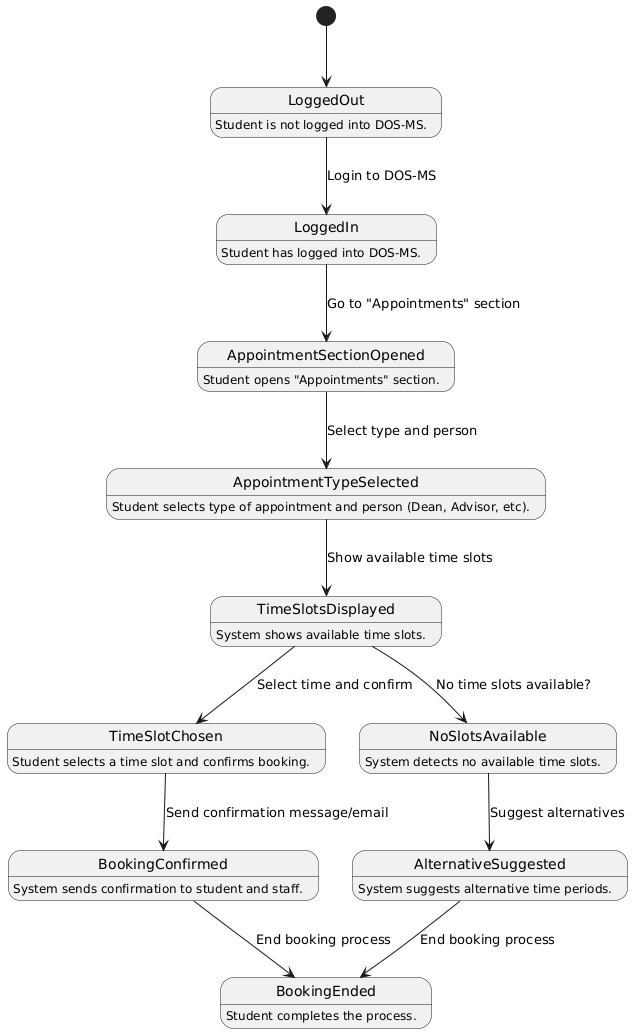

The diagram above was rendered by PlantUML. Its source (embedded in the PNG):
@startuml
[*] --> LoggedOut

LoggedOut : Student is not logged into DOS-MS.

LoggedIn : Student has logged into DOS-MS.
AppointmentSectionOpened : Student opens "Appointments" section.
AppointmentTypeSelected : Student selects type of appointment and person (Dean, Advisor, etc).
TimeSlotsDisplayed : System shows available time slots.
TimeSlotChosen : Student selects a time slot and confirms booking.
BookingConfirmed : System sends confirmation to student and staff.
NoSlotsAvailable : System detects no available time slots.
AlternativeSuggested : System suggests alternative time periods.
BookingEnded : Student completes the process.

LoggedOut --> LoggedIn : Login to DOS-MS
LoggedIn --> AppointmentSectionOpened : Go to "Appointments" section
AppointmentSectionOpened --> AppointmentTypeSelected : Select type and person
AppointmentTypeSelected --> TimeSlotsDisplayed : Show available time slots
TimeSlotsDisplayed --> TimeSlotChosen : Select time and confirm
TimeSlotChosen --> BookingConfirmed : Send confirmation message/email
BookingConfirmed --> BookingEnded : End booking process

TimeSlotsDisplayed --> NoSlotsAvailable : No time slots available?
NoSlotsAvailable --> AlternativeSuggested : Suggest alternatives
AlternativeSuggested --> BookingEnded : End booking process
@enduml